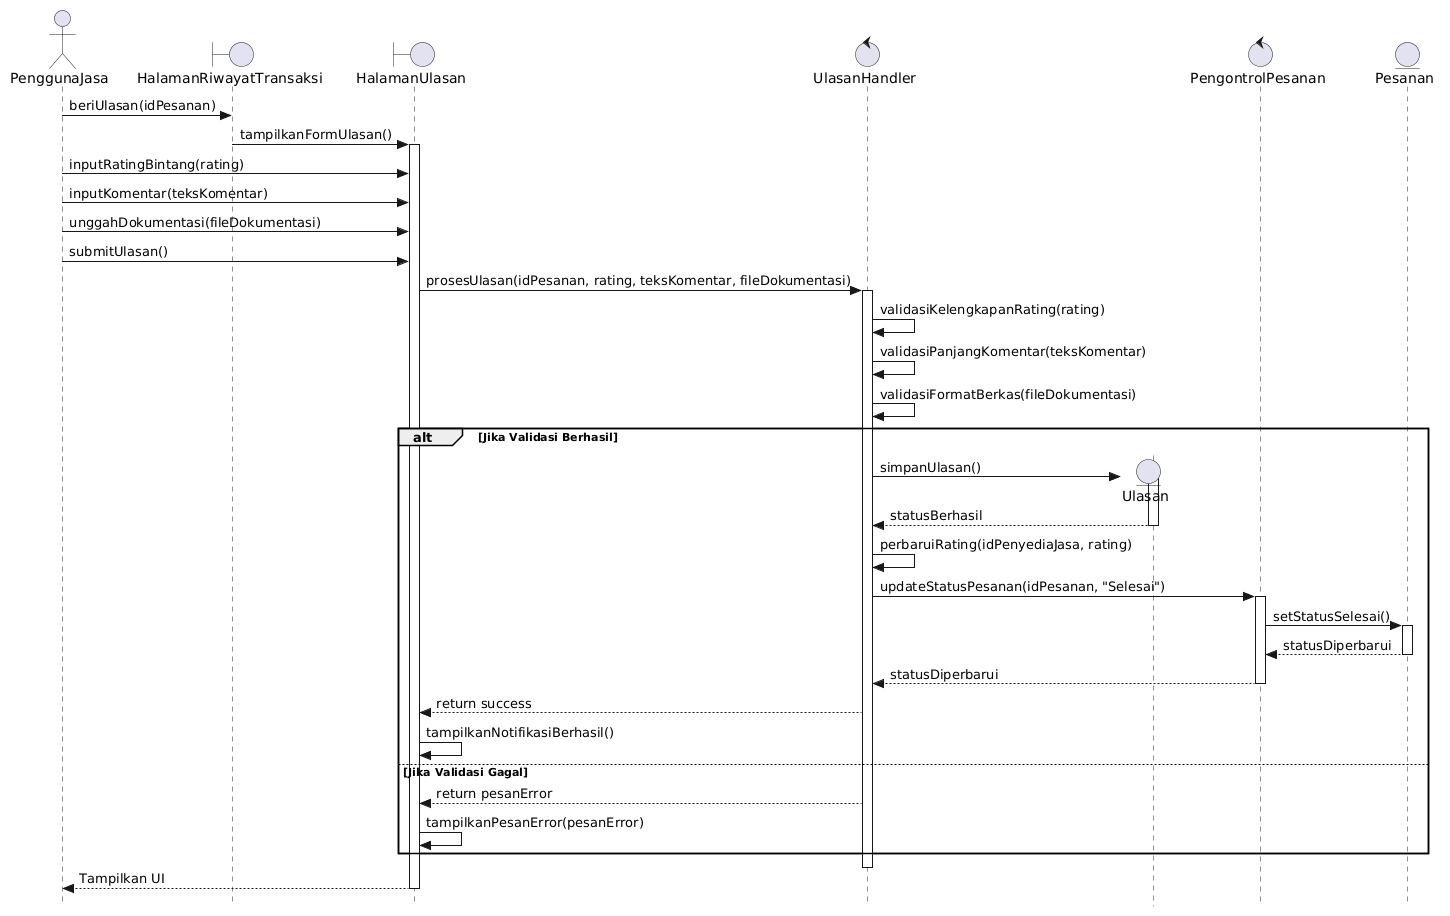

The diagram above was rendered by PlantUML. Its source (embedded in the PNG):
@startuml
skinparam style strictuml
actor "PenggunaJasa" as PenggunaJasa
boundary "HalamanRiwayatTransaksi" as HalamanRiwayatTransaksi
boundary "HalamanUlasan" as HalamanUlasan
control "UlasanHandler" as UlasanHandler
entity "Ulasan" as Ulasan
control "PengontrolPesanan" as PengontrolPesanan
entity "Pesanan" as Pesanan

PenggunaJasa -> HalamanRiwayatTransaksi: beriUlasan(idPesanan)
HalamanRiwayatTransaksi -> HalamanUlasan: tampilkanFormUlasan()
activate HalamanUlasan
PenggunaJasa -> HalamanUlasan: inputRatingBintang(rating)
PenggunaJasa -> HalamanUlasan: inputKomentar(teksKomentar)
PenggunaJasa -> HalamanUlasan: unggahDokumentasi(fileDokumentasi)
PenggunaJasa -> HalamanUlasan: submitUlasan()

HalamanUlasan -> UlasanHandler: prosesUlasan(idPesanan, rating, teksKomentar, fileDokumentasi)
activate UlasanHandler

UlasanHandler -> UlasanHandler: validasiKelengkapanRating(rating)
UlasanHandler -> UlasanHandler: validasiPanjangKomentar(teksKomentar)
UlasanHandler -> UlasanHandler: validasiFormatBerkas(fileDokumentasi)

alt Jika Validasi Berhasil
    UlasanHandler -> Ulasan **: simpanUlasan()
    activate Ulasan
    Ulasan --> UlasanHandler: statusBerhasil
    deactivate Ulasan

    UlasanHandler -> UlasanHandler: perbaruiRating(idPenyediaJasa, rating)
    
    UlasanHandler -> PengontrolPesanan: updateStatusPesanan(idPesanan, "Selesai")
    activate PengontrolPesanan
    PengontrolPesanan -> Pesanan: setStatusSelesai()
    activate Pesanan
    Pesanan --> PengontrolPesanan: statusDiperbarui
    deactivate Pesanan
    PengontrolPesanan --> UlasanHandler: statusDiperbarui
    deactivate PengontrolPesanan

    UlasanHandler --> HalamanUlasan: return success
    HalamanUlasan -> HalamanUlasan: tampilkanNotifikasiBerhasil()
else Jika Validasi Gagal
    UlasanHandler --> HalamanUlasan: return pesanError
    HalamanUlasan -> HalamanUlasan: tampilkanPesanError(pesanError)
end

deactivate UlasanHandler
HalamanUlasan --> PenggunaJasa: Tampilkan UI
deactivate HalamanUlasan
@enduml